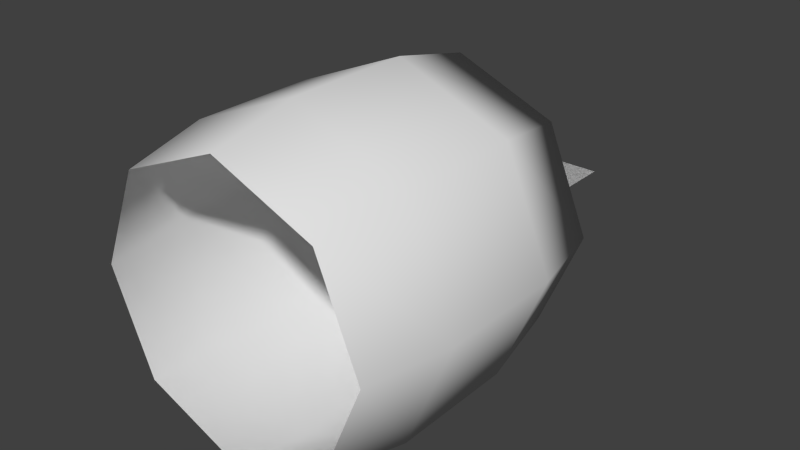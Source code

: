 # Source: barrel.blend  (saved by Blender 2.62.0; exported with 4.5.12 LTS)
import bpy
from mathutils import Matrix  # noqa: F401  (used for matrix-valued properties, if any)

bpy.ops.wm.read_factory_settings(use_empty=True)
scene = bpy.context.scene
scene.name = 'Scene'

# ---- collections
col_collection_1 = bpy.data.collections.new('Collection 1'); scene.collection.children.link(col_collection_1)

# ---- materials (node trees are filled in below, after node groups)
mat_flowerbarrelgreen = bpy.data.materials.new('FlowerBarrelGreen')
mat_flowerbarrelgreen.alpha_threshold = 0.0
mat_flowerbarrelgreen.use_transparent_shadow = False
mat_flowerbarrelgreen.specular_color = (0.0, 0.0, 0.0)
mat_flowerbarrelgreen.roughness = 0.5
mat_saa_transparent_things = bpy.data.materials.new('SAA_Transparent_Things')
mat_saa_transparent_things.alpha_threshold = 0.0
mat_saa_transparent_things.use_transparent_shadow = False
mat_saa_transparent_things.specular_color = (0.0, 0.0, 0.0)
mat_saa_transparent_things.roughness = 0.5
mat_flowerbarrel = bpy.data.materials.new('FlowerBarrel')
mat_flowerbarrel.alpha_threshold = 0.0
mat_flowerbarrel.use_transparent_shadow = False
mat_flowerbarrel.specular_color = (0.0, 0.0, 0.0)
mat_flowerbarrel.roughness = 0.5

# ---- material node trees

# ---- world
world_world = bpy.data.worlds.new('World'); scene.world = world_world
world_world.color = (0.05088, 0.05088, 0.05088)
world_world.use_sun_shadow = False
world_world.sun_shadow_jitter_overblur = 0.0
world_world.cycles.sampling_method = 'MANUAL'
world_world.cycles.sample_map_resolution = 256

# ---- meshes
me_object003mesh = bpy.data.meshes.new('Object003Mesh')
me_object003mesh.from_pydata([(0.2186, 5e-05, -0.3409), (-0.2186, 5e-05, -0.3409), (-0.2186, 5e-05, 0.3409), (0.2186, 5e-05, 0.3409)], [], [(0, 1, 2), (0, 2, 3), (0, 3, 2), (0, 2, 1)])
_uv = me_object003mesh.uv_layers.new(name='Object003-UV0')
_uv.uv.foreach_set('vector', [0.5703, 0.1562, 0.9844, 0.1562, 0.9883, 1.0, 0.5703, 0.1562, 0.9883, 1.0, 0.5742, 1.0, 0.5703, 0.1562, 0.5703, 0.9375, 0.9844, 0.9375, 0.5703, 0.1562, 0.9844, 0.9375, 0.9844, 0.1562])
me_object003mesh.materials.append(mat_flowerbarrelgreen)
me_object003mesh.use_remesh_preserve_volume = False
me_object003mesh.use_remesh_preserve_attributes = False
me_object003mesh.use_mirror_vertex_groups = False
me_object003mesh.update()
me_object002mesh = bpy.data.meshes.new('Object002Mesh')
me_object002mesh.from_pydata([(0.2504, 5e-05, -0.3906), (-0.2504, 5e-05, -0.3906), (-0.2504, 5e-05, 0.3906), (0.2504, 5e-05, 0.3906)], [], [(0, 1, 2), (0, 2, 3), (0, 3, 2), (0, 2, 1)])
_uv = me_object002mesh.uv_layers.new(name='Object002-UV0')
_uv.uv.foreach_set('vector', [0.9099, 0.4157, 0.9983, 0.4157, 0.9991, 0.609, 0.9099, 0.4157, 0.9991, 0.609, 0.9107, 0.609, 0.9099, 0.4157, 0.9107, 0.609, 0.9991, 0.609, 0.9099, 0.4157, 0.9991, 0.609, 0.9983, 0.4157])
me_object002mesh.materials.append(mat_saa_transparent_things)
me_object002mesh.use_remesh_preserve_volume = False
me_object002mesh.use_remesh_preserve_attributes = False
me_object002mesh.use_mirror_vertex_groups = False
me_object002mesh.update()
me_object001mesh = bpy.data.meshes.new('Object001Mesh')
me_object001mesh.from_pydata([(0.3242, 5e-05, -0.5056), (-0.3242, 5e-05, -0.5056), (-0.3242, 5e-05, 0.5056), (0.3242, 5e-05, 0.5056)], [], [(0, 1, 2), (0, 2, 3), (0, 3, 2), (0, 2, 1)])
_uv = me_object001mesh.uv_layers.new(name='Object001-UV0')
_uv.uv.foreach_set('vector', [0.5703, 0.1562, 0.9844, 0.1562, 0.9883, 1.0, 0.5703, 0.1562, 0.9883, 1.0, 0.5742, 1.0, 0.5703, 0.1562, 0.5703, 0.9375, 0.9844, 0.9375, 0.5703, 0.1562, 0.9844, 0.9375, 0.9844, 0.1562])
me_object001mesh.materials.append(mat_flowerbarrelgreen)
me_object001mesh.use_remesh_preserve_volume = False
me_object001mesh.use_remesh_preserve_attributes = False
me_object001mesh.use_mirror_vertex_groups = False
me_object001mesh.update()
me_flowerbarrelredmesh = bpy.data.meshes.new('FlowerBarrelRedMesh')
me_flowerbarrelredmesh.from_pydata([(0.0, -0.9486, -1.429), (0.0, -1.073, -0.8571), (-0.756, -0.7587, -0.8571), (-0.6708, -0.6708, -1.429), (0.6708, -0.6708, -1.429), (0.756, -0.7587, -0.8571), (0.0, -1.073, -0.000693), (-0.756, -0.7587, -0.000693), (0.756, -0.7587, -0.000693), (0.0, -0.9486, 0.5711), (-0.6708, -0.6708, 0.5711), (0.6708, -0.6708, 0.5711), (-1.07, 0.0, -0.8571), (-0.9486, 0.0, -1.429), (1.07, 0.0, -0.8571), (0.9486, 0.0, -1.429), (-1.07, 1e-06, -0.000693), (1.07, 1e-06, -0.000693), (-0.9486, 1e-06, 0.5711), (0.9486, 1e-06, 0.5711), (-0.756, 0.7587, -0.8571), (-0.6708, 0.6708, -1.429), (0.756, 0.7587, -0.8571), (0.6708, 0.6708, -1.429), (-0.756, 0.7587, -0.000693), (0.756, 0.7587, -0.000693), (-0.6708, 0.6708, 0.5711), (0.6708, 0.6708, 0.5711), (0.0, 1.073, -0.8571), (0.0, 0.9486, -1.429), (0.0, 1.073, -0.000693), (0.0, 0.9486, 0.5711), (0.0, -0.8538, 0.4711), (-0.6037, -0.6037, 0.4711), (0.6037, -0.6037, 0.4711), (-0.8538, 1e-06, 0.4711), (0.8538, 1e-06, 0.4711), (-0.6037, 0.6037, 0.4711), (0.6037, 0.6037, 0.4711), (0.0, 0.8538, 0.4711), (0.0, 0.0, 0.4711)], [], [(0, 1, 2), (0, 2, 3), (0, 4, 5), (0, 5, 1), (1, 6, 7), (1, 7, 2), (8, 6, 1), (8, 1, 5), (6, 9, 10), (6, 10, 7), (11, 9, 6), (11, 6, 8), (3, 2, 12), (3, 12, 13), (14, 5, 4), (14, 4, 15), (2, 7, 16), (2, 16, 12), (17, 8, 5), (17, 5, 14), (7, 10, 18), (7, 18, 16), (19, 11, 8), (19, 8, 17), (13, 12, 20), (13, 20, 21), (22, 14, 15), (22, 15, 23), (12, 16, 24), (12, 24, 20), (25, 17, 14), (25, 14, 22), (16, 18, 26), (16, 26, 24), (27, 19, 17), (27, 17, 25), (21, 20, 28), (21, 28, 29), (28, 22, 23), (28, 23, 29), (20, 24, 30), (20, 30, 28), (30, 25, 22), (30, 22, 28), (24, 26, 31), (24, 31, 30), (31, 27, 25), (31, 25, 30), (10, 9, 32), (10, 32, 33), (32, 9, 11), (32, 11, 34), (18, 10, 33), (18, 33, 35), (34, 11, 19), (34, 19, 36), (26, 18, 35), (26, 35, 37), (36, 19, 27), (36, 27, 38), (31, 26, 37), (31, 37, 39), (38, 27, 31), (38, 31, 39), (33, 32, 40), (40, 32, 34), (35, 33, 40), (40, 34, 36), (37, 35, 40), (40, 36, 38), (39, 37, 40), (40, 38, 39)])
me_flowerbarrelredmesh.polygons.foreach_set('use_smooth', [1, 1, 1, 1, 1, 1, 1, 1, 1, 1, 1, 1, 1, 1, 1, 1, 1, 1, 1, 1, 1, 1, 1, 1, 1, 1, 1, 1, 1, 1, 1, 1, 1, 1, 1, 1, 1, 1, 1, 1, 1, 1, 1, 1, 1, 1, 1, 1, 1, 1, 1, 1, 1, 1, 1, 1, 1, 1, 1, 1, 1, 1, 1, 1, 0, 0, 0, 0, 0, 0, 0, 0])
_uv = me_flowerbarrelredmesh.uv_layers.new(name='FlowerBarrelRed-UV0')
_uv.uv.foreach_set('vector', [0.5358, 0.002587, 0.5358, 0.08898, 0.7426, 0.08898, 0.5358, 0.002587, 0.7426, 0.08898, 0.7426, 0.002587, 0.5358, 0.002587, 0.7426, 0.002587, 0.7426, 0.08898, 0.5358, 0.002587, 0.7426, 0.08898, 0.5358, 0.08898, 0.5358, 0.08898, 0.5358, 0.2819, 0.7426, 0.2819, 0.5358, 0.08898, 0.7426, 0.2819, 0.7426, 0.08898, 0.7426, 0.2819, 0.5358, 0.2819, 0.5358, 0.08898, 0.7426, 0.2819, 0.5358, 0.08898, 0.7426, 0.08898, 0.5358, 0.2819, 0.5358, 0.3712, 0.7426, 0.3712, 0.5358, 0.2819, 0.7426, 0.3712, 0.7426, 0.2819, 0.7426, 0.3712, 0.5358, 0.3712, 0.5358, 0.2819, 0.7426, 0.3712, 0.5358, 0.2819, 0.7426, 0.2819, 0.5358, 0.002587, 0.5358, 0.08898, 0.7426, 0.08898, 0.5358, 0.002587, 0.7426, 0.08898, 0.7426, 0.002587, 0.7426, 0.08898, 0.5358, 0.08898, 0.5358, 0.002587, 0.7426, 0.08898, 0.5358, 0.002587, 0.7426, 0.002587, 0.5358, 0.08898, 0.5358, 0.2819, 0.7426, 0.2819, 0.5358, 0.08898, 0.7426, 0.2819, 0.7426, 0.08898, 0.7426, 0.2819, 0.5358, 0.2819, 0.5358, 0.08898, 0.7426, 0.2819, 0.5358, 0.08898, 0.7426, 0.08898, 0.5358, 0.2819, 0.5358, 0.3712, 0.7426, 0.3712, 0.5358, 0.2819, 0.7426, 0.3712, 0.7426, 0.2819, 0.7426, 0.3712, 0.5358, 0.3712, 0.5358, 0.2819, 0.7426, 0.3712, 0.5358, 0.2819, 0.7426, 0.2819, 0.5358, 0.002587, 0.5358, 0.08898, 0.7426, 0.08898, 0.5358, 0.002587, 0.7426, 0.08898, 0.7426, 0.002587, 0.7426, 0.08898, 0.5358, 0.08898, 0.5358, 0.002587, 0.7426, 0.08898, 0.5358, 0.002587, 0.7426, 0.002587, 0.5358, 0.08898, 0.5358, 0.2819, 0.7426, 0.2819, 0.5358, 0.08898, 0.7426, 0.2819, 0.7426, 0.08898, 0.7426, 0.2819, 0.5358, 0.2819, 0.5358, 0.08898, 0.7426, 0.2819, 0.5358, 0.08898, 0.7426, 0.08898, 0.5358, 0.2819, 0.5358, 0.3712, 0.7426, 0.3712, 0.5358, 0.2819, 0.7426, 0.3712, 0.7426, 0.2819, 0.7426, 0.3712, 0.5358, 0.3712, 0.5358, 0.2819, 0.7426, 0.3712, 0.5358, 0.2819, 0.7426, 0.2819, 0.5358, 0.002587, 0.5358, 0.08898, 0.7426, 0.08898, 0.5358, 0.002587, 0.7426, 0.08898, 0.7426, 0.002587, 0.7426, 0.08898, 0.5358, 0.08898, 0.5358, 0.002587, 0.7426, 0.08898, 0.5358, 0.002587, 0.7426, 0.002587, 0.5358, 0.08898, 0.5358, 0.2819, 0.7426, 0.2819, 0.5358, 0.08898, 0.7426, 0.2819, 0.7426, 0.08898, 0.7426, 0.2819, 0.5358, 0.2819, 0.5358, 0.08898, 0.7426, 0.2819, 0.5358, 0.08898, 0.7426, 0.08898, 0.5358, 0.2819, 0.5358, 0.3712, 0.7426, 0.3712, 0.5358, 0.2819, 0.7426, 0.3712, 0.7426, 0.2819, 0.7426, 0.3712, 0.5358, 0.3712, 0.5358, 0.2819, 0.7426, 0.3712, 0.5358, 0.2819, 0.7426, 0.2819, 0.5797, 0.01183, 0.5535, 0.01183, 0.5622, 0.003187, 0.5797, 0.01183, 0.5622, 0.003187, 0.587, 0.003187, 0.5622, 0.003187, 0.5535, 0.01183, 0.5797, 0.01183, 0.5622, 0.003187, 0.5797, 0.01183, 0.587, 0.003187, 0.644, 0.01183, 0.5797, 0.01183, 0.587, 0.003187, 0.644, 0.01183, 0.587, 0.003187, 0.644, 0.003187, 0.587, 0.003187, 0.5797, 0.01183, 0.644, 0.01183, 0.587, 0.003187, 0.644, 0.01183, 0.644, 0.003187, 0.7067, 0.01183, 0.644, 0.01183, 0.644, 0.003187, 0.7067, 0.01183, 0.644, 0.003187, 0.7009, 0.003187, 0.644, 0.003187, 0.644, 0.01183, 0.7067, 0.01183, 0.644, 0.003187, 0.7067, 0.01183, 0.7009, 0.003187, 0.733, 0.01183, 0.7067, 0.01183, 0.7009, 0.003187, 0.733, 0.01183, 0.7009, 0.003187, 0.7242, 0.003187, 0.7009, 0.003187, 0.7067, 0.01183, 0.733, 0.01183, 0.7009, 0.003187, 0.733, 0.01183, 0.7242, 0.003187, 0.9137, 0.3984, 0.9137, 0.38, 0.9359, 0.3897, 0.9359, 0.3897, 0.9137, 0.38, 0.9137, 0.3984, 0.9272, 0.4099, 0.9137, 0.3984, 0.9359, 0.3897, 0.9359, 0.3897, 0.9137, 0.3984, 0.9272, 0.4099, 0.9436, 0.4099, 0.9272, 0.4099, 0.9359, 0.3897, 0.9359, 0.3897, 0.9272, 0.4099, 0.9436, 0.4099, 0.9552, 0.3984, 0.9436, 0.4099, 0.9359, 0.3897, 0.9359, 0.3897, 0.9436, 0.4099, 0.9552, 0.3984])
me_flowerbarrelredmesh.materials.append(mat_flowerbarrel)
me_flowerbarrelredmesh.use_remesh_preserve_volume = False
me_flowerbarrelredmesh.use_remesh_preserve_attributes = False
me_flowerbarrelredmesh.use_mirror_vertex_groups = False
me_flowerbarrelredmesh.update()

# ---- objects
ob_object003 = bpy.data.objects.new('Object003', me_object003mesh)
ob_object002 = bpy.data.objects.new('Object002', me_object002mesh)
ob_object001 = bpy.data.objects.new('Object001', me_object001mesh)
ob_flowerbarrelred = bpy.data.objects.new('FlowerBarrelRed', me_flowerbarrelredmesh)
ob_z_trash = bpy.data.objects.new('z_trash', None)

# ---- transforms, parenting, visibility, modifiers, constraints
ob_object003.location = (0.4898, 1.778, 0.1925)
ob_object003.rotation_euler = (-1.571, 0.0, 0.0)
ob_object003.lineart.crease_threshold = 0.0
ob_object002.location = (-0.3687, 1.865, 0.1175)
ob_object002.rotation_euler = (-1.571, 0.0, 0.0)
ob_object002.lineart.crease_threshold = 0.0
ob_object001.location = (0.0, 1.978, -0.408)
ob_object001.rotation_euler = (-1.571, 0.0, 0.0)
ob_object001.lineart.crease_threshold = 0.0
ob_flowerbarrelred.location = (0.0, 1.054, 0.0)
ob_flowerbarrelred.rotation_euler = (-1.571, 0.0, 0.0)
ob_flowerbarrelred.lineart.crease_threshold = 0.0
ob_z_trash.location = (0.0, 0.0, 0.0)
ob_z_trash.rotation_euler = (-1.571, 0.0, 0.0)
ob_z_trash.empty_image_offset = (0.0, 0.0)
ob_z_trash.lineart.crease_threshold = 0.0

# ---- collection membership
col_collection_1.objects.link(ob_object003)
col_collection_1.objects.link(ob_object002)
col_collection_1.objects.link(ob_object001)
col_collection_1.objects.link(ob_flowerbarrelred)
col_collection_1.objects.link(ob_z_trash)

# ---- scene / render settings (as saved in the file)
scene.frame_start = 1; scene.frame_end = 250; scene.frame_set(1)
scene.render.engine = 'BLENDER_EEVEE_NEXT'
scene.render.image_settings.color_mode = 'RGB'
scene.render.image_settings.compression = 90
scene.render.resolution_percentage = 50
scene.render.dither_intensity = 0.0
scene.render.bake_margin = 2
scene.render.bake_bias = 0.0
scene.cycles.use_denoising = False
scene.cycles.samples = 10
scene.cycles.sampling_pattern = 'TABULATED_SOBOL'
scene.cycles.light_sampling_threshold = 0.0
scene.cycles.use_adaptive_sampling = False
scene.cycles.use_light_tree = False
scene.cycles.blur_glossy = 0.0
scene.cycles.volume_bounces = 1
scene.cycles.pixel_filter_type = 'GAUSSIAN'
scene.cycles.sample_clamp_indirect = 0.0
scene.view_settings.view_transform = 'Standard'
scene.unit_settings.scale_length = 0.0254
bpy.context.view_layer.update()

# ---- added for rendering (the .blend has no active camera and no usable light): camera, sun
cam_auto = bpy.data.cameras.new('AutoCamera')
cam_auto.lens = 50.0
cam_auto.sensor_width = 36.0
cam_auto.clip_end = 1000.0
ob_auto_camera = bpy.data.objects.new('AutoCamera', cam_auto)
scene.collection.objects.link(ob_auto_camera)
ob_auto_camera.location = (3.85428, -3.57073, 3.08343)
ob_auto_camera.rotation_euler = (1.09748, -7.21219e-08, 0.694738)
scene.camera = ob_auto_camera
light_auto_sun = bpy.data.lights.new('AutoSun', 'SUN')
light_auto_sun.energy = 3.0
light_auto_sun.angle = 0.0523599
ob_auto_sun = bpy.data.objects.new('AutoSun', light_auto_sun)
scene.collection.objects.link(ob_auto_sun)
ob_auto_sun.rotation_euler = (0.872665, 0.174533, 0.523599)
bpy.context.view_layer.update()
